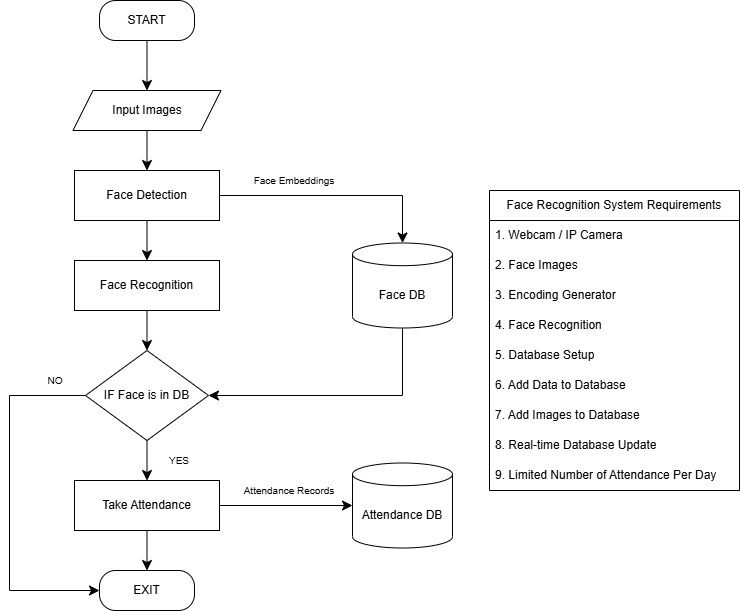

The diagram above was exported from draw.io. Its source (the exported page's mxGraphModel, read from the mxfile embedded in the PNG):
<mxGraphModel dx="1664" dy="935" grid="1" gridSize="10" guides="1" tooltips="1" connect="1" arrows="1" fold="1" page="1" pageScale="1" pageWidth="850" pageHeight="1100" background="#ffffff" math="0" shadow="0">
  <root>
    <mxCell id="0" />
    <mxCell id="1" parent="0" />
    <mxCell id="l74GTC_FdZVF_WSORzKe-32" connectable="0" parent="1" style="group" value="" vertex="1">
      <mxGeometry height="610" width="470" x="60" y="160" as="geometry" />
    </mxCell>
    <mxCell id="l74GTC_FdZVF_WSORzKe-6" edge="1" parent="l74GTC_FdZVF_WSORzKe-32" source="l74GTC_FdZVF_WSORzKe-1" style="edgeStyle=none;curved=1;rounded=0;orthogonalLoop=1;jettySize=auto;html=1;exitX=0.5;exitY=1;exitDx=0;exitDy=0;entryX=0.5;entryY=0;entryDx=0;entryDy=0;fontSize=12;startSize=8;endSize=8;" target="l74GTC_FdZVF_WSORzKe-3">
      <mxGeometry relative="1" as="geometry" />
    </mxCell>
    <mxCell id="l74GTC_FdZVF_WSORzKe-1" parent="l74GTC_FdZVF_WSORzKe-32" style="rounded=1;whiteSpace=wrap;html=1;arcSize=40;" value="START" vertex="1">
      <mxGeometry height="40" width="95" x="90" as="geometry" />
    </mxCell>
    <mxCell id="l74GTC_FdZVF_WSORzKe-7" edge="1" parent="l74GTC_FdZVF_WSORzKe-32" source="l74GTC_FdZVF_WSORzKe-3" style="edgeStyle=none;curved=1;rounded=0;orthogonalLoop=1;jettySize=auto;html=1;exitX=0.5;exitY=1;exitDx=0;exitDy=0;entryX=0.5;entryY=0;entryDx=0;entryDy=0;fontSize=12;startSize=8;endSize=8;" target="l74GTC_FdZVF_WSORzKe-4">
      <mxGeometry relative="1" as="geometry" />
    </mxCell>
    <mxCell id="l74GTC_FdZVF_WSORzKe-3" parent="l74GTC_FdZVF_WSORzKe-32" style="shape=parallelogram;perimeter=parallelogramPerimeter;whiteSpace=wrap;html=1;fixedSize=1;" value="Input Images" vertex="1">
      <mxGeometry height="40" width="148" x="63.5" y="90" as="geometry" />
    </mxCell>
    <mxCell id="l74GTC_FdZVF_WSORzKe-12" edge="1" parent="l74GTC_FdZVF_WSORzKe-32" source="l74GTC_FdZVF_WSORzKe-4" style="edgeStyle=none;curved=1;rounded=0;orthogonalLoop=1;jettySize=auto;html=1;exitX=0.5;exitY=1;exitDx=0;exitDy=0;entryX=0.5;entryY=0;entryDx=0;entryDy=0;fontSize=12;startSize=8;endSize=8;" target="l74GTC_FdZVF_WSORzKe-8">
      <mxGeometry relative="1" as="geometry" />
    </mxCell>
    <mxCell id="l74GTC_FdZVF_WSORzKe-4" parent="l74GTC_FdZVF_WSORzKe-32" style="rounded=0;whiteSpace=wrap;html=1;" value="Face Detection" vertex="1">
      <mxGeometry height="50" width="145" x="65" y="170" as="geometry" />
    </mxCell>
    <mxCell id="l74GTC_FdZVF_WSORzKe-14" edge="1" parent="l74GTC_FdZVF_WSORzKe-32" source="l74GTC_FdZVF_WSORzKe-8" style="edgeStyle=none;curved=1;rounded=0;orthogonalLoop=1;jettySize=auto;html=1;exitX=0.5;exitY=1;exitDx=0;exitDy=0;entryX=0.5;entryY=0;entryDx=0;entryDy=0;fontSize=12;startSize=8;endSize=8;" target="l74GTC_FdZVF_WSORzKe-13">
      <mxGeometry relative="1" as="geometry" />
    </mxCell>
    <mxCell id="l74GTC_FdZVF_WSORzKe-8" parent="l74GTC_FdZVF_WSORzKe-32" style="rounded=0;whiteSpace=wrap;html=1;" value="Face Recognition" vertex="1">
      <mxGeometry height="50" width="145" x="65" y="260" as="geometry" />
    </mxCell>
    <mxCell id="l74GTC_FdZVF_WSORzKe-16" edge="1" parent="l74GTC_FdZVF_WSORzKe-32" source="l74GTC_FdZVF_WSORzKe-9" style="edgeStyle=orthogonalEdgeStyle;rounded=0;orthogonalLoop=1;jettySize=auto;html=1;exitX=0.5;exitY=1;exitDx=0;exitDy=0;exitPerimeter=0;entryX=1;entryY=0.5;entryDx=0;entryDy=0;fontSize=12;startSize=8;endSize=8;" target="l74GTC_FdZVF_WSORzKe-13">
      <mxGeometry relative="1" as="geometry" />
    </mxCell>
    <mxCell id="l74GTC_FdZVF_WSORzKe-9" parent="l74GTC_FdZVF_WSORzKe-32" style="shape=cylinder3;whiteSpace=wrap;html=1;boundedLbl=1;backgroundOutline=1;size=11.333333333333542;" value="Face DB" vertex="1">
      <mxGeometry height="85" width="100" x="343" y="242.5" as="geometry" />
    </mxCell>
    <mxCell id="l74GTC_FdZVF_WSORzKe-20" edge="1" parent="l74GTC_FdZVF_WSORzKe-32" source="l74GTC_FdZVF_WSORzKe-13" style="edgeStyle=none;curved=1;rounded=0;orthogonalLoop=1;jettySize=auto;html=1;exitX=0.5;exitY=1;exitDx=0;exitDy=0;entryX=0.5;entryY=0;entryDx=0;entryDy=0;fontSize=12;startSize=8;endSize=8;" target="l74GTC_FdZVF_WSORzKe-19">
      <mxGeometry relative="1" as="geometry" />
    </mxCell>
    <mxCell id="l74GTC_FdZVF_WSORzKe-30" edge="1" parent="l74GTC_FdZVF_WSORzKe-32" source="l74GTC_FdZVF_WSORzKe-13" style="edgeStyle=orthogonalEdgeStyle;rounded=0;orthogonalLoop=1;jettySize=auto;html=1;entryX=0;entryY=0.5;entryDx=0;entryDy=0;fontSize=12;startSize=8;endSize=8;exitX=0;exitY=0.5;exitDx=0;exitDy=0;" target="l74GTC_FdZVF_WSORzKe-21">
      <mxGeometry relative="1" as="geometry">
        <Array as="points">
          <mxPoint y="395" />
          <mxPoint y="590" />
        </Array>
      </mxGeometry>
    </mxCell>
    <mxCell id="l74GTC_FdZVF_WSORzKe-13" parent="l74GTC_FdZVF_WSORzKe-32" style="rhombus;whiteSpace=wrap;html=1;" value="IF Face is in DB" vertex="1">
      <mxGeometry height="90" width="123" x="76" y="350" as="geometry" />
    </mxCell>
    <mxCell id="l74GTC_FdZVF_WSORzKe-15" edge="1" parent="l74GTC_FdZVF_WSORzKe-32" source="l74GTC_FdZVF_WSORzKe-4" style="edgeStyle=orthogonalEdgeStyle;rounded=0;orthogonalLoop=1;jettySize=auto;html=1;exitX=1;exitY=0.5;exitDx=0;exitDy=0;entryX=0.5;entryY=0;entryDx=0;entryDy=0;entryPerimeter=0;fontSize=12;startSize=8;endSize=8;" target="l74GTC_FdZVF_WSORzKe-9">
      <mxGeometry relative="1" as="geometry" />
    </mxCell>
    <mxCell id="l74GTC_FdZVF_WSORzKe-18" parent="l74GTC_FdZVF_WSORzKe-32" style="text;html=1;whiteSpace=wrap;strokeColor=none;fillColor=none;align=center;verticalAlign=middle;rounded=0;fontSize=10;" value="Face Embeddings" vertex="1">
      <mxGeometry height="20" width="90" x="240" y="170" as="geometry" />
    </mxCell>
    <mxCell id="l74GTC_FdZVF_WSORzKe-22" edge="1" parent="l74GTC_FdZVF_WSORzKe-32" source="l74GTC_FdZVF_WSORzKe-19" style="edgeStyle=none;curved=1;rounded=0;orthogonalLoop=1;jettySize=auto;html=1;exitX=0.5;exitY=1;exitDx=0;exitDy=0;entryX=0.5;entryY=0;entryDx=0;entryDy=0;fontSize=12;startSize=8;endSize=8;" target="l74GTC_FdZVF_WSORzKe-21">
      <mxGeometry relative="1" as="geometry" />
    </mxCell>
    <mxCell id="l74GTC_FdZVF_WSORzKe-25" edge="1" parent="l74GTC_FdZVF_WSORzKe-32" source="l74GTC_FdZVF_WSORzKe-19" style="edgeStyle=none;curved=1;rounded=0;orthogonalLoop=1;jettySize=auto;html=1;exitX=1;exitY=0.5;exitDx=0;exitDy=0;fontSize=12;startSize=8;endSize=8;" target="l74GTC_FdZVF_WSORzKe-24">
      <mxGeometry relative="1" as="geometry" />
    </mxCell>
    <mxCell id="l74GTC_FdZVF_WSORzKe-19" parent="l74GTC_FdZVF_WSORzKe-32" style="rounded=0;whiteSpace=wrap;html=1;" value="Take Attendance" vertex="1">
      <mxGeometry height="50" width="145" x="65" y="480" as="geometry" />
    </mxCell>
    <mxCell id="l74GTC_FdZVF_WSORzKe-21" parent="l74GTC_FdZVF_WSORzKe-32" style="rounded=1;whiteSpace=wrap;html=1;arcSize=40;" value="EXIT" vertex="1">
      <mxGeometry height="40" width="95" x="90" y="570" as="geometry" />
    </mxCell>
    <mxCell id="l74GTC_FdZVF_WSORzKe-23" parent="l74GTC_FdZVF_WSORzKe-32" style="text;html=1;whiteSpace=wrap;strokeColor=none;fillColor=none;align=center;verticalAlign=middle;rounded=0;fontSize=10;" value="YES" vertex="1">
      <mxGeometry height="20" width="60" x="140" y="450" as="geometry" />
    </mxCell>
    <mxCell id="l74GTC_FdZVF_WSORzKe-24" parent="l74GTC_FdZVF_WSORzKe-32" style="shape=cylinder3;whiteSpace=wrap;html=1;boundedLbl=1;backgroundOutline=1;size=11.333333333333542;" value="Attendance DB" vertex="1">
      <mxGeometry height="85" width="100" x="343" y="462.5" as="geometry" />
    </mxCell>
    <mxCell id="l74GTC_FdZVF_WSORzKe-26" parent="l74GTC_FdZVF_WSORzKe-32" style="text;html=1;whiteSpace=wrap;strokeColor=none;fillColor=none;align=center;verticalAlign=middle;rounded=0;fontSize=10;" value="Attendance Records" vertex="1">
      <mxGeometry height="20" width="100" x="230" y="480" as="geometry" />
    </mxCell>
    <mxCell id="l74GTC_FdZVF_WSORzKe-31" parent="l74GTC_FdZVF_WSORzKe-32" style="text;html=1;whiteSpace=wrap;strokeColor=none;fillColor=none;align=center;verticalAlign=middle;rounded=0;fontSize=10;" value="NO" vertex="1">
      <mxGeometry height="20" width="60" x="16" y="370" as="geometry" />
    </mxCell>
    <mxCell id="l74GTC_FdZVF_WSORzKe-35" parent="1" style="swimlane;fontStyle=0;childLayout=stackLayout;horizontal=1;startSize=30;horizontalStack=0;resizeParent=1;resizeParentMax=0;resizeLast=0;collapsible=1;marginBottom=0;whiteSpace=wrap;html=1;" value="Face Recognition System Requirements" vertex="1">
      <mxGeometry height="300" width="250" x="540" y="350" as="geometry" />
    </mxCell>
    <mxCell id="l74GTC_FdZVF_WSORzKe-36" parent="l74GTC_FdZVF_WSORzKe-35" style="text;strokeColor=none;fillColor=none;align=left;verticalAlign=middle;spacingLeft=4;spacingRight=4;overflow=hidden;points=[[0,0.5],[1,0.5]];portConstraint=eastwest;rotatable=0;whiteSpace=wrap;html=1;" value="1. Webcam / IP Camera" vertex="1">
      <mxGeometry height="30" width="250" y="30" as="geometry" />
    </mxCell>
    <mxCell id="l74GTC_FdZVF_WSORzKe-37" parent="l74GTC_FdZVF_WSORzKe-35" style="text;strokeColor=none;fillColor=none;align=left;verticalAlign=middle;spacingLeft=4;spacingRight=4;overflow=hidden;points=[[0,0.5],[1,0.5]];portConstraint=eastwest;rotatable=0;whiteSpace=wrap;html=1;" value="2. Face Images&lt;span style=&quot;white-space: pre;&quot;&gt;&#09;&lt;/span&gt;" vertex="1">
      <mxGeometry height="30" width="250" y="60" as="geometry" />
    </mxCell>
    <mxCell id="l74GTC_FdZVF_WSORzKe-38" parent="l74GTC_FdZVF_WSORzKe-35" style="text;strokeColor=none;fillColor=none;align=left;verticalAlign=middle;spacingLeft=4;spacingRight=4;overflow=hidden;points=[[0,0.5],[1,0.5]];portConstraint=eastwest;rotatable=0;whiteSpace=wrap;html=1;" value="3. Encoding Generator" vertex="1">
      <mxGeometry height="30" width="250" y="90" as="geometry" />
    </mxCell>
    <mxCell id="l74GTC_FdZVF_WSORzKe-40" parent="l74GTC_FdZVF_WSORzKe-35" style="text;strokeColor=none;fillColor=none;align=left;verticalAlign=middle;spacingLeft=4;spacingRight=4;overflow=hidden;points=[[0,0.5],[1,0.5]];portConstraint=eastwest;rotatable=0;whiteSpace=wrap;html=1;" value="4. Face Recognition" vertex="1">
      <mxGeometry height="30" width="250" y="120" as="geometry" />
    </mxCell>
    <mxCell id="l74GTC_FdZVF_WSORzKe-41" parent="l74GTC_FdZVF_WSORzKe-35" style="text;strokeColor=none;fillColor=none;align=left;verticalAlign=middle;spacingLeft=4;spacingRight=4;overflow=hidden;points=[[0,0.5],[1,0.5]];portConstraint=eastwest;rotatable=0;whiteSpace=wrap;html=1;" value="5. Database Setup" vertex="1">
      <mxGeometry height="30" width="250" y="150" as="geometry" />
    </mxCell>
    <mxCell id="l74GTC_FdZVF_WSORzKe-42" parent="l74GTC_FdZVF_WSORzKe-35" style="text;strokeColor=none;fillColor=none;align=left;verticalAlign=middle;spacingLeft=4;spacingRight=4;overflow=hidden;points=[[0,0.5],[1,0.5]];portConstraint=eastwest;rotatable=0;whiteSpace=wrap;html=1;" value="6. Add Data to Database" vertex="1">
      <mxGeometry height="30" width="250" y="180" as="geometry" />
    </mxCell>
    <mxCell id="l74GTC_FdZVF_WSORzKe-43" parent="l74GTC_FdZVF_WSORzKe-35" style="text;strokeColor=none;fillColor=none;align=left;verticalAlign=middle;spacingLeft=4;spacingRight=4;overflow=hidden;points=[[0,0.5],[1,0.5]];portConstraint=eastwest;rotatable=0;whiteSpace=wrap;html=1;" value="7. Add Images to Database" vertex="1">
      <mxGeometry height="30" width="250" y="210" as="geometry" />
    </mxCell>
    <mxCell id="l74GTC_FdZVF_WSORzKe-44" parent="l74GTC_FdZVF_WSORzKe-35" style="text;strokeColor=none;fillColor=none;align=left;verticalAlign=middle;spacingLeft=4;spacingRight=4;overflow=hidden;points=[[0,0.5],[1,0.5]];portConstraint=eastwest;rotatable=0;whiteSpace=wrap;html=1;" value="8. Real-time Database Update" vertex="1">
      <mxGeometry height="30" width="250" y="240" as="geometry" />
    </mxCell>
    <mxCell id="l74GTC_FdZVF_WSORzKe-45" parent="l74GTC_FdZVF_WSORzKe-35" style="text;strokeColor=none;fillColor=none;align=left;verticalAlign=middle;spacingLeft=4;spacingRight=4;overflow=hidden;points=[[0,0.5],[1,0.5]];portConstraint=eastwest;rotatable=0;whiteSpace=wrap;html=1;" value="9. Limited Number of Attendance Per Day" vertex="1">
      <mxGeometry height="30" width="250" y="270" as="geometry" />
    </mxCell>
  </root>
</mxGraphModel>